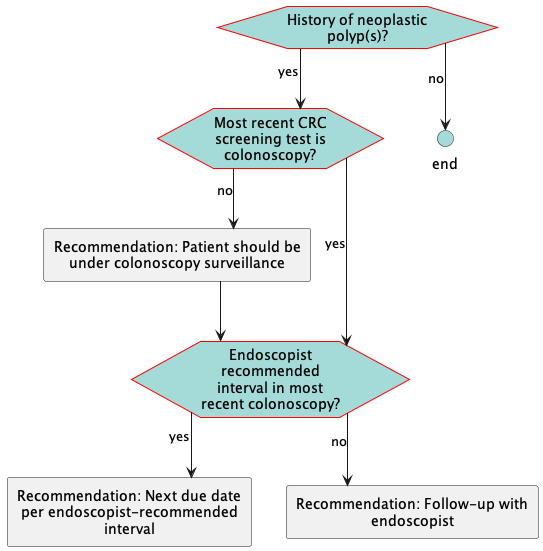

The diagram above was rendered by PlantUML. Its source (embedded in the PNG):
@startuml
hide stereotype
skinparam linetype ortho
<style>
hexagon {
    MaximumWidth: 150 
    BackGroundColor: A4DBD8 
    LineThickness: 1 
    LineColor: red 
    HorizontalAlignment: center
}
rectangle {
    MaximumWidth: 250 
    HorizontalAlignment: center
}
.end {
    BackGroundColor: #A4DBD8
}
</style>
hexagon "History of neoplastic polyp(s)?" as eve_HxPolyps [[#eve-HxPolyps]]
hexagon "Most recent CRC screening test is colonoscopy?" as eve_lastTestColonoscopy [[#eve-lastTestColonoscopy]]
rectangle "Recommendation: Patient should be under colonoscopy surveillance" as act_IncreasedRisk [[#act-IncreasedRisk]]
hexagon "Endoscopist recommended interval in most recent colonoscopy?" as eve_recommendedInterval [[#eve-recommendedInterval]]
circle "end" as end_1 <<end>>
rectangle "Recommendation: Next due date per endoscopist-recommended interval" as act_updateDueDatePerInterval [[#act-updateDueDatePerInterval]]
rectangle "Recommendation: Follow-up with endoscopist" as act_followUpColonoscopist [[#act-followUpColonoscopist]]
eve_HxPolyps-->eve_lastTestColonoscopy: yes
eve_HxPolyps-->end_1: no
eve_lastTestColonoscopy-->eve_recommendedInterval: yes
eve_lastTestColonoscopy-->act_IncreasedRisk: no
act_IncreasedRisk-->eve_recommendedInterval
eve_recommendedInterval-->act_updateDueDatePerInterval: yes
eve_recommendedInterval-->act_followUpColonoscopist: no
@enduml